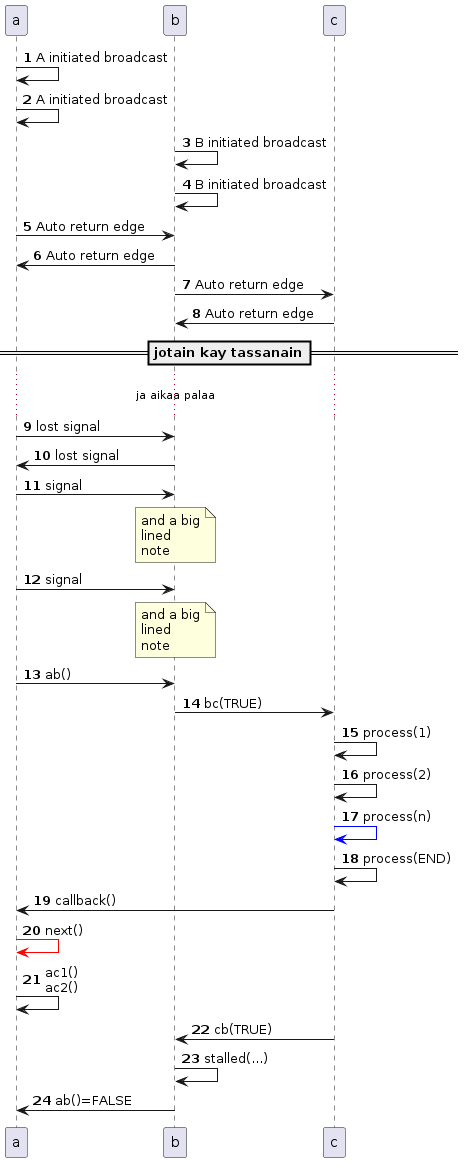

The diagram above was rendered by PlantUML. Its source (embedded in the PNG):
@startuml
autonumber
    participant  a 
    participant  b 
    participant  c 
    a->a:A initiated broadcast
    a->a:A initiated broadcast
    b->b:B initiated broadcast
    b->b:B initiated broadcast
    a->b:Auto return edge
    b->a:Auto return edge
    b->c:Auto return edge
    c->b:Auto return edge
     ==jotain kay tassanain== 
     ...ja aikaa palaa... 
    a->b:lost signal
    b->a:lost signal
    a->b:signal
    note over b
and a big
lined
note
    end note
    a->b:signal
    note over b
and a big
lined
note
    end note
    a->b:ab()
    b->c:bc(TRUE)
    c->c:process(1)
    c->c:process(2)
    c-[#0000ff]>c:process(n)
    c->c:process(END)
    c->a:callback()
    a-[#ff0000]>a:next()
    a->a:ac1()\nac2()
    c->b:cb(TRUE)
    b->b:stalled(...)
    b->a:ab()=FALSE
@enduml